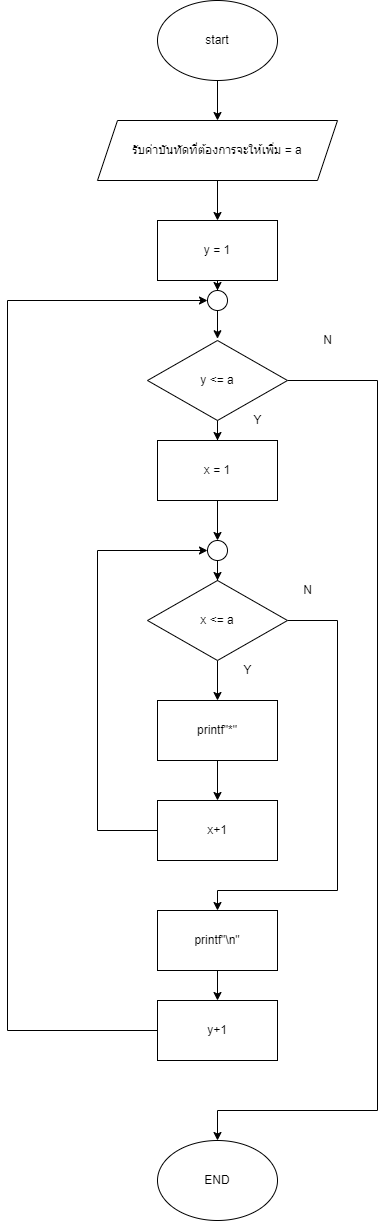

The diagram above was exported from draw.io. Its source (the exported page's mxGraphModel, read from the mxfile embedded in the PNG):
<mxGraphModel dx="1924" dy="972" grid="1" gridSize="10" guides="1" tooltips="1" connect="1" arrows="1" fold="1" page="1" pageScale="1" pageWidth="850" pageHeight="1100" math="0" shadow="0">
  <root>
    <mxCell id="0" />
    <mxCell id="1" parent="0" />
    <mxCell id="YsdzsMxhXpaRe8-rkYDU-69" style="edgeStyle=orthogonalEdgeStyle;rounded=0;orthogonalLoop=1;jettySize=auto;html=1;entryX=0.5;entryY=0;entryDx=0;entryDy=0;" edge="1" parent="1" source="YsdzsMxhXpaRe8-rkYDU-32" target="YsdzsMxhXpaRe8-rkYDU-33">
      <mxGeometry relative="1" as="geometry" />
    </mxCell>
    <mxCell id="YsdzsMxhXpaRe8-rkYDU-32" value="start" style="ellipse;whiteSpace=wrap;html=1;" vertex="1" parent="1">
      <mxGeometry x="380" y="10" width="120" height="80" as="geometry" />
    </mxCell>
    <mxCell id="YsdzsMxhXpaRe8-rkYDU-68" style="edgeStyle=orthogonalEdgeStyle;rounded=0;orthogonalLoop=1;jettySize=auto;html=1;entryX=0.5;entryY=0;entryDx=0;entryDy=0;" edge="1" parent="1" source="YsdzsMxhXpaRe8-rkYDU-33" target="YsdzsMxhXpaRe8-rkYDU-35">
      <mxGeometry relative="1" as="geometry" />
    </mxCell>
    <mxCell id="YsdzsMxhXpaRe8-rkYDU-33" value="รับค่าบันทัดที่ต้องการจะให้เพิ่ม = a" style="shape=parallelogram;perimeter=parallelogramPerimeter;whiteSpace=wrap;html=1;fixedSize=1;" vertex="1" parent="1">
      <mxGeometry x="320" y="130" width="240" height="60" as="geometry" />
    </mxCell>
    <mxCell id="YsdzsMxhXpaRe8-rkYDU-67" style="edgeStyle=orthogonalEdgeStyle;rounded=0;orthogonalLoop=1;jettySize=auto;html=1;entryX=0.5;entryY=0;entryDx=0;entryDy=0;" edge="1" parent="1" source="YsdzsMxhXpaRe8-rkYDU-34" target="YsdzsMxhXpaRe8-rkYDU-36">
      <mxGeometry relative="1" as="geometry" />
    </mxCell>
    <mxCell id="YsdzsMxhXpaRe8-rkYDU-71" style="edgeStyle=orthogonalEdgeStyle;rounded=0;orthogonalLoop=1;jettySize=auto;html=1;entryX=0.5;entryY=0;entryDx=0;entryDy=0;" edge="1" parent="1" source="YsdzsMxhXpaRe8-rkYDU-34" target="YsdzsMxhXpaRe8-rkYDU-72">
      <mxGeometry relative="1" as="geometry">
        <mxPoint x="600" y="1120" as="targetPoint" />
        <Array as="points">
          <mxPoint x="600" y="390" />
          <mxPoint x="600" y="1120" />
          <mxPoint x="440" y="1120" />
        </Array>
      </mxGeometry>
    </mxCell>
    <mxCell id="YsdzsMxhXpaRe8-rkYDU-34" value="y &amp;lt;= a" style="rhombus;whiteSpace=wrap;html=1;" vertex="1" parent="1">
      <mxGeometry x="370" y="350" width="140" height="80" as="geometry" />
    </mxCell>
    <mxCell id="YsdzsMxhXpaRe8-rkYDU-65" style="edgeStyle=orthogonalEdgeStyle;rounded=0;orthogonalLoop=1;jettySize=auto;html=1;entryX=0.5;entryY=0;entryDx=0;entryDy=0;" edge="1" parent="1" source="YsdzsMxhXpaRe8-rkYDU-35" target="YsdzsMxhXpaRe8-rkYDU-54">
      <mxGeometry relative="1" as="geometry" />
    </mxCell>
    <mxCell id="YsdzsMxhXpaRe8-rkYDU-35" value="y = 1" style="rounded=0;whiteSpace=wrap;html=1;" vertex="1" parent="1">
      <mxGeometry x="380" y="230" width="120" height="60" as="geometry" />
    </mxCell>
    <mxCell id="YsdzsMxhXpaRe8-rkYDU-47" style="edgeStyle=orthogonalEdgeStyle;rounded=0;orthogonalLoop=1;jettySize=auto;html=1;entryX=0.5;entryY=0;entryDx=0;entryDy=0;" edge="1" parent="1" source="YsdzsMxhXpaRe8-rkYDU-36" target="YsdzsMxhXpaRe8-rkYDU-43">
      <mxGeometry relative="1" as="geometry" />
    </mxCell>
    <mxCell id="YsdzsMxhXpaRe8-rkYDU-36" value="x = 1" style="rounded=0;whiteSpace=wrap;html=1;" vertex="1" parent="1">
      <mxGeometry x="380" y="450" width="120" height="60" as="geometry" />
    </mxCell>
    <mxCell id="YsdzsMxhXpaRe8-rkYDU-40" style="edgeStyle=orthogonalEdgeStyle;rounded=0;orthogonalLoop=1;jettySize=auto;html=1;entryX=0.5;entryY=0;entryDx=0;entryDy=0;" edge="1" parent="1" source="YsdzsMxhXpaRe8-rkYDU-37" target="YsdzsMxhXpaRe8-rkYDU-38">
      <mxGeometry relative="1" as="geometry" />
    </mxCell>
    <mxCell id="YsdzsMxhXpaRe8-rkYDU-49" style="edgeStyle=orthogonalEdgeStyle;rounded=0;orthogonalLoop=1;jettySize=auto;html=1;" edge="1" parent="1" source="YsdzsMxhXpaRe8-rkYDU-37">
      <mxGeometry relative="1" as="geometry">
        <mxPoint x="440" y="920" as="targetPoint" />
        <Array as="points">
          <mxPoint x="560" y="630" />
          <mxPoint x="560" y="900" />
          <mxPoint x="440" y="900" />
        </Array>
      </mxGeometry>
    </mxCell>
    <mxCell id="YsdzsMxhXpaRe8-rkYDU-37" value="x &amp;lt;= a" style="rhombus;whiteSpace=wrap;html=1;" vertex="1" parent="1">
      <mxGeometry x="370" y="590" width="140" height="80" as="geometry" />
    </mxCell>
    <mxCell id="YsdzsMxhXpaRe8-rkYDU-45" style="edgeStyle=orthogonalEdgeStyle;rounded=0;orthogonalLoop=1;jettySize=auto;html=1;" edge="1" parent="1" source="YsdzsMxhXpaRe8-rkYDU-38" target="YsdzsMxhXpaRe8-rkYDU-44">
      <mxGeometry relative="1" as="geometry" />
    </mxCell>
    <mxCell id="YsdzsMxhXpaRe8-rkYDU-38" value="printf&quot;*&quot;" style="rounded=0;whiteSpace=wrap;html=1;" vertex="1" parent="1">
      <mxGeometry x="380" y="710" width="120" height="60" as="geometry" />
    </mxCell>
    <mxCell id="YsdzsMxhXpaRe8-rkYDU-48" style="edgeStyle=orthogonalEdgeStyle;rounded=0;orthogonalLoop=1;jettySize=auto;html=1;entryX=0.5;entryY=0;entryDx=0;entryDy=0;" edge="1" parent="1" source="YsdzsMxhXpaRe8-rkYDU-43" target="YsdzsMxhXpaRe8-rkYDU-37">
      <mxGeometry relative="1" as="geometry" />
    </mxCell>
    <mxCell id="YsdzsMxhXpaRe8-rkYDU-43" value="" style="ellipse;whiteSpace=wrap;html=1;aspect=fixed;" vertex="1" parent="1">
      <mxGeometry x="430" y="550" width="20" height="20" as="geometry" />
    </mxCell>
    <mxCell id="YsdzsMxhXpaRe8-rkYDU-46" style="edgeStyle=orthogonalEdgeStyle;rounded=0;orthogonalLoop=1;jettySize=auto;html=1;entryX=0;entryY=0.5;entryDx=0;entryDy=0;" edge="1" parent="1" source="YsdzsMxhXpaRe8-rkYDU-44" target="YsdzsMxhXpaRe8-rkYDU-43">
      <mxGeometry relative="1" as="geometry">
        <Array as="points">
          <mxPoint x="320" y="840" />
          <mxPoint x="320" y="560" />
        </Array>
      </mxGeometry>
    </mxCell>
    <mxCell id="YsdzsMxhXpaRe8-rkYDU-44" value="x+1" style="rounded=0;whiteSpace=wrap;html=1;" vertex="1" parent="1">
      <mxGeometry x="380" y="810" width="120" height="60" as="geometry" />
    </mxCell>
    <mxCell id="YsdzsMxhXpaRe8-rkYDU-52" style="edgeStyle=orthogonalEdgeStyle;rounded=0;orthogonalLoop=1;jettySize=auto;html=1;" edge="1" parent="1" source="YsdzsMxhXpaRe8-rkYDU-50" target="YsdzsMxhXpaRe8-rkYDU-51">
      <mxGeometry relative="1" as="geometry" />
    </mxCell>
    <mxCell id="YsdzsMxhXpaRe8-rkYDU-50" value="printf&quot;\n&quot;" style="rounded=0;whiteSpace=wrap;html=1;" vertex="1" parent="1">
      <mxGeometry x="380" y="920" width="120" height="60" as="geometry" />
    </mxCell>
    <mxCell id="YsdzsMxhXpaRe8-rkYDU-63" style="edgeStyle=orthogonalEdgeStyle;rounded=0;orthogonalLoop=1;jettySize=auto;html=1;entryX=0;entryY=0.5;entryDx=0;entryDy=0;" edge="1" parent="1" source="YsdzsMxhXpaRe8-rkYDU-51" target="YsdzsMxhXpaRe8-rkYDU-54">
      <mxGeometry relative="1" as="geometry">
        <Array as="points">
          <mxPoint x="230" y="1040" />
          <mxPoint x="230" y="310" />
        </Array>
      </mxGeometry>
    </mxCell>
    <mxCell id="YsdzsMxhXpaRe8-rkYDU-51" value="y+1" style="rounded=0;whiteSpace=wrap;html=1;" vertex="1" parent="1">
      <mxGeometry x="380" y="1010" width="120" height="60" as="geometry" />
    </mxCell>
    <mxCell id="YsdzsMxhXpaRe8-rkYDU-66" style="edgeStyle=orthogonalEdgeStyle;rounded=0;orthogonalLoop=1;jettySize=auto;html=1;entryX=0.5;entryY=-0.022;entryDx=0;entryDy=0;entryPerimeter=0;" edge="1" parent="1" source="YsdzsMxhXpaRe8-rkYDU-54" target="YsdzsMxhXpaRe8-rkYDU-34">
      <mxGeometry relative="1" as="geometry" />
    </mxCell>
    <mxCell id="YsdzsMxhXpaRe8-rkYDU-54" value="" style="ellipse;whiteSpace=wrap;html=1;aspect=fixed;" vertex="1" parent="1">
      <mxGeometry x="430" y="300" width="20" height="20" as="geometry" />
    </mxCell>
    <mxCell id="YsdzsMxhXpaRe8-rkYDU-72" value="END" style="ellipse;whiteSpace=wrap;html=1;" vertex="1" parent="1">
      <mxGeometry x="380" y="1150" width="120" height="80" as="geometry" />
    </mxCell>
    <mxCell id="YsdzsMxhXpaRe8-rkYDU-73" value="N" style="text;html=1;align=center;verticalAlign=middle;resizable=0;points=[];autosize=1;strokeColor=none;fillColor=none;" vertex="1" parent="1">
      <mxGeometry x="535" y="335" width="30" height="30" as="geometry" />
    </mxCell>
    <mxCell id="YsdzsMxhXpaRe8-rkYDU-74" value="Y" style="text;html=1;align=center;verticalAlign=middle;resizable=0;points=[];autosize=1;strokeColor=none;fillColor=none;" vertex="1" parent="1">
      <mxGeometry x="465" y="415" width="30" height="30" as="geometry" />
    </mxCell>
    <mxCell id="YsdzsMxhXpaRe8-rkYDU-75" value="N" style="text;html=1;align=center;verticalAlign=middle;resizable=0;points=[];autosize=1;strokeColor=none;fillColor=none;" vertex="1" parent="1">
      <mxGeometry x="515" y="585" width="30" height="30" as="geometry" />
    </mxCell>
    <mxCell id="YsdzsMxhXpaRe8-rkYDU-76" value="Y" style="text;html=1;align=center;verticalAlign=middle;resizable=0;points=[];autosize=1;strokeColor=none;fillColor=none;" vertex="1" parent="1">
      <mxGeometry x="455" y="665" width="30" height="30" as="geometry" />
    </mxCell>
  </root>
</mxGraphModel>